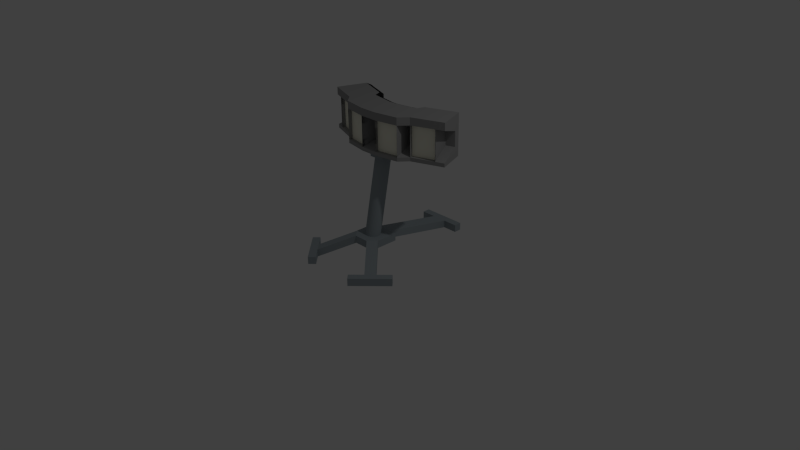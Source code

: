 # Source: lamp.blend  (saved by Blender 2.70.0; exported with 4.5.12 LTS)
import bpy
from mathutils import Matrix  # noqa: F401  (used for matrix-valued properties, if any)

bpy.ops.wm.read_factory_settings(use_empty=True)
scene = bpy.context.scene
scene.name = 'Scene'

# ---- collections
col_collection_1 = bpy.data.collections.new('Collection 1'); scene.collection.children.link(col_collection_1)

# ---- materials (node trees are filled in below, after node groups)
mat_base = bpy.data.materials.new('Base')
mat_base.alpha_threshold = 0.0
mat_base.use_transparent_shadow = False
mat_base.diffuse_color = (0.306, 0.3513, 0.3757, 1.0)
mat_base.roughness = 0.5
mat_base.line_color = (0.0, 0.0, 0.0, 1.0)
mat_cpmmector = bpy.data.materials.new('Cpmmector')
mat_cpmmector.alpha_threshold = 0.0
mat_cpmmector.use_transparent_shadow = False
mat_cpmmector.diffuse_color = (0.02365, 0.02365, 0.02365, 1.0)
mat_cpmmector.roughness = 0.5
mat_cpmmector.line_color = (0.0, 0.0, 0.0, 1.0)
mat_lampholster = bpy.data.materials.new('LampHolster')
mat_lampholster.alpha_threshold = 0.0
mat_lampholster.use_transparent_shadow = False
mat_lampholster.diffuse_color = (0.3264, 0.3264, 0.3264, 1.0)
mat_lampholster.roughness = 0.5
mat_lampholster.specular_intensity = 0.7963
mat_lampholster.line_color = (0.0, 0.0, 0.0, 1.0)
mat_electronicsback = bpy.data.materials.new('ElectronicsBack')
mat_electronicsback.alpha_threshold = 0.0
mat_electronicsback.use_transparent_shadow = False
mat_electronicsback.diffuse_color = (0.01341, 0.01341, 0.01341, 1.0)
mat_electronicsback.roughness = 0.5
mat_electronicsback.line_color = (0.0, 0.0, 0.0, 1.0)
mat_material = bpy.data.materials.new('Material')
mat_material.alpha_threshold = 0.0
mat_material.use_transparent_shadow = False
mat_material.diffuse_color = (1.0, 0.9863, 0.835, 1.0)
mat_material.roughness = 0.5
mat_material.line_color = (0.0, 0.0, 0.0, 1.0)

# ---- material node trees

# ---- world
world_world = bpy.data.worlds.new('World'); scene.world = world_world
world_world.color = (0.05088, 0.05088, 0.05088)
world_world.use_sun_shadow = False
world_world.sun_shadow_jitter_overblur = 0.0
world_world.cycles.sampling_method = 'MANUAL'
world_world.cycles.sample_map_resolution = 256

# ---- cameras
cam_camera = bpy.data.cameras.new('Camera')
cam_camera.clip_end = 100.0
cam_camera.lens = 35.0
cam_camera.sensor_width = 32.0
cam_camera.sensor_height = 18.0
cam_camera.ortho_scale = 7.314
cam_camera.dof.focus_distance = 0.0
cam_camera.dof.aperture_fstop = 128.0

# ---- lights
light_lamp = bpy.data.lights.new('Lamp', 'POINT')
light_lamp.transmission_factor = 0.0
light_lamp.cutoff_distance = 30.0
light_lamp.energy = 100.0
light_lamp.shadow_buffer_clip_start = 1.001
light_lamp.shadow_soft_size = 0.1
light_lamp.shadow_maximum_resolution = 0.006
light_lamp.use_absolute_resolution = True
light_lamp.cycles.use_multiple_importance_sampling = False

# ---- meshes
me_cube = bpy.data.meshes.new('Cube')
me_cube.from_pydata([(4.82e-08, 0.1, 0.3), (4.82e-08, 0.3, 1.3), (0.01951, 0.09808, 0.3), (0.01951, 0.2981, 1.3), (0.03827, 0.09239, 0.3), (0.03827, 0.2924, 1.3), (0.05556, 0.08315, 0.3), (0.05556, 0.2831, 1.3), (0.07071, 0.07071, 0.3), (0.07071, 0.2707, 1.3), (0.08315, 0.05556, 0.3), (0.08315, 0.2556, 1.3), (0.09239, 0.03827, 0.3), (0.09239, 0.2383, 1.3), (0.09808, 0.01951, 0.3), (0.09808, 0.2195, 1.3), (0.1, 2.942e-07, 0.3), (0.1, 0.2, 1.3), (0.09808, -0.01951, 0.3), (0.09808, 0.1805, 1.3), (0.09239, -0.03827, 0.3), (0.09239, 0.1617, 1.3), (0.08315, -0.05556, 0.3), (0.08315, 0.1444, 1.3), (0.07071, -0.07071, 0.3), (0.07071, 0.1293, 1.3), (0.05556, -0.08315, 0.3), (0.05556, 0.1169, 1.3), (0.03827, -0.09239, 0.3), (0.03827, 0.1076, 1.3), (0.01951, -0.09808, 0.3), (0.01951, 0.1019, 1.3), (1.561e-08, -0.1, 0.3), (1.561e-08, 0.1, 1.3), (-0.01951, -0.09808, 0.3), (-0.01951, 0.1019, 1.3), (-0.03827, -0.09239, 0.3), (-0.03827, 0.1076, 1.3), (-0.05556, -0.08315, 0.3), (-0.05556, 0.1169, 1.3), (-0.07071, -0.07071, 0.3), (-0.07071, 0.1293, 1.3), (-0.08315, -0.05556, 0.3), (-0.08315, 0.1444, 1.3), (-0.09239, -0.03827, 0.3), (-0.09239, 0.1617, 1.3), (-0.09808, -0.01951, 0.3), (-0.09808, 0.1805, 1.3), (-0.1, 3.832e-07, 0.3), (-0.1, 0.2, 1.3), (-0.09808, 0.01951, 0.3), (-0.09808, 0.2195, 1.3), (-0.09239, 0.03827, 0.3), (-0.09239, 0.2383, 1.3), (-0.08315, 0.05556, 0.3), (-0.08315, 0.2556, 1.3), (-0.07071, 0.07071, 0.3), (-0.07071, 0.2707, 1.3), (-0.05556, 0.08315, 0.3), (-0.05556, 0.2831, 1.3), (-0.03827, 0.09239, 0.3), (-0.03827, 0.2924, 1.3), (-0.01951, 0.09808, 0.3), (-0.01951, 0.2981, 1.3), (-0.15, -0.15, 0.2), (-0.2, 0.2, 0.2), (0.2, 0.2, 0.2), (0.15, -0.15, 0.2), (-0.15, -0.15, 0.3), (-0.2, 0.2, 0.3), (0.2, 0.2, 0.3), (0.15, -0.15, 0.3), (-0.1, 0.2, 0.3), (0.0, 0.2, 0.3), (0.1, 0.2, 0.3), (0.1, 0.2, 0.2), (0.0, 0.2, 0.2), (-0.1, 0.2, 0.2), (0.1, -0.2, 0.3), (0.0, -0.2, 0.3), (-0.1, -0.2, 0.3), (-0.1, -0.2, 0.2), (0.0, -0.2, 0.2), (0.1, -0.2, 0.2), (-0.2, -0.1, 0.3), (-0.2, 0.0, 0.3), (-0.2, 0.1, 0.3), (-0.2, 0.1, 0.2), (-0.2, 0.0, 0.2), (-0.2, -0.1, 0.2), (0.2, 0.1, 0.3), (0.2, 0.0, 0.3), (0.2, -0.1, 0.3), (0.2, -0.1, 0.2), (0.2, 0.0, 0.2), (0.2, 0.1, 0.2), (-0.1, 0.1, 0.2), (-0.1, 0.0, 0.2), (-0.1, -0.1, 0.2), (0.0, 0.1, 0.2), (0.0, 0.0, 0.2), (0.0, -0.1, 0.2), (0.1, 0.1, 0.2), (0.1, 0.0, 0.2), (0.1, -0.1, 0.2), (0.1, 0.1, 0.3), (0.1, 0.0, 0.3), (0.1, -0.1, 0.3), (0.0, 0.1, 0.3), (0.0, 0.0, 0.3), (0.0, -0.1, 0.3), (-0.1, 0.1, 0.3), (-0.1, 0.0, 0.3), (-0.1, -0.1, 0.3), (-0.1, 1.2, 0.1), (0.0, 1.2, 0.1), (0.1, 1.2, 0.1), (0.1, 1.2, 1.49e-08), (0.0, 1.2, 1.49e-08), (-0.1, 1.2, 1.49e-08), (-0.1, 1.3, 0.1), (0.0, 1.3, 0.1), (0.1, 1.3, 0.1), (0.1, 1.3, 1.49e-08), (0.0, 1.3, 1.49e-08), (-0.1, 1.3, 1.49e-08), (0.3, 1.2, 0.1), (0.3, 1.2, 1.49e-08), (0.3, 1.3, 0.1), (0.3, 1.3, 1.49e-08), (-0.3, 1.2, 0.1), (-0.3, 1.2, 1.49e-08), (-0.3, 1.3, 0.1), (-0.3, 1.3, 1.49e-08), (0.5036, -0.5036, 1.49e-08), (0.5036, -0.5036, 0.1), (0.4536, -0.5536, 0.1), (0.4536, -0.5536, 1.49e-08), (0.5536, -0.4536, 0.1), (0.5536, -0.4536, 1.49e-08), (-0.5036, -0.5036, 1.49e-08), (-0.5036, -0.5036, 0.1), (-0.4536, -0.5536, 0.1), (-0.4536, -0.5536, 1.49e-08), (-0.5536, -0.4536, 0.1), (-0.5536, -0.4536, 1.49e-08), (0.5743, -0.5743, 1.49e-08), (0.5743, -0.5743, 0.1), (0.5243, -0.6243, 0.1), (0.5243, -0.6243, 1.49e-08), (0.6243, -0.5243, 0.1), (0.6243, -0.5243, 1.49e-08), (-0.5743, -0.5743, 1.49e-08), (-0.5743, -0.5743, 0.1), (-0.5243, -0.6243, 0.1), (-0.5243, -0.6243, 1.49e-08), (-0.6243, -0.5243, 0.1), (-0.6243, -0.5243, 1.49e-08), (-0.3121, -0.695, 0.1), (-0.3121, -0.695, 1.49e-08), (-0.3828, -0.7657, 0.1), (-0.3828, -0.7657, 1.49e-08), (-0.695, -0.3121, 0.1), (-0.695, -0.3121, 1.49e-08), (-0.7657, -0.3828, 0.1), (-0.7657, -0.3828, 1.49e-08), (0.695, -0.3121, 0.1), (0.695, -0.3121, 1.49e-08), (0.7657, -0.3828, 0.1), (0.7657, -0.3828, 1.49e-08), (0.3121, -0.695, 0.1), (0.3121, -0.695, 1.49e-08), (0.3828, -0.7657, 0.1), (0.3828, -0.7657, 1.49e-08), (-0.11, 0.09, 1.3), (-0.11, 0.31, 1.3), (0.11, 0.31, 1.3), (0.11, 0.09, 1.3), (-0.11, 0.09, 1.35), (-0.11, 0.31, 1.35), (0.11, 0.31, 1.35), (0.11, 0.09, 1.35)], [], [(0, 1, 3, 2), (2, 3, 5, 4), (4, 5, 7, 6), (6, 7, 9, 8), (8, 9, 11, 10), (10, 11, 13, 12), (12, 13, 15, 14), (14, 15, 17, 16), (16, 17, 19, 18), (18, 19, 21, 20), (20, 21, 23, 22), (22, 23, 25, 24), (24, 25, 27, 26), (26, 27, 29, 28), (28, 29, 31, 30), (30, 31, 33, 32), (32, 33, 35, 34), (34, 35, 37, 36), (36, 37, 39, 38), (38, 39, 41, 40), (40, 41, 43, 42), (42, 43, 45, 44), (44, 45, 47, 46), (46, 47, 49, 48), (48, 49, 51, 50), (50, 51, 53, 52), (52, 53, 55, 54), (54, 55, 57, 56), (56, 57, 59, 58), (58, 59, 61, 60), (3, 1, 63, 61, 59, 57, 55, 53, 51, 49, 47, 45, 43, 41, 39, 37, 35, 33, 31, 29, 27, 25, 23, 21, 19, 17, 15, 13, 11, 9, 7, 5), (62, 63, 1, 0), (60, 61, 63, 62), (0, 2, 4, 6, 8, 10, 12, 14, 16, 18, 20, 22, 24, 26, 28, 30, 32, 34, 36, 38, 40, 42, 44, 46, 48, 50, 52, 54, 56, 58, 60, 62), (86, 69, 65, 87), (74, 70, 66, 75), (67, 93, 139, 134), (68, 84, 144, 141), (102, 75, 66, 95), (111, 72, 69, 86), (69, 72, 77, 65), (77, 72, 114, 119), (74, 75, 117, 116), (93, 92, 138, 139), (78, 79, 82, 83), (79, 80, 81, 82), (87, 65, 77, 96), (96, 77, 76, 99), (99, 76, 75, 102), (90, 70, 74, 105), (105, 74, 73, 108), (108, 73, 72, 111), (84, 89, 145, 144), (84, 85, 88, 89), (85, 86, 87, 88), (70, 90, 95, 66), (90, 91, 94, 95), (91, 92, 93, 94), (83, 104, 93, 67), (104, 103, 94, 93), (103, 102, 95, 94), (80, 113, 84, 68), (113, 112, 85, 84), (112, 111, 86, 85), (64, 89, 98, 81), (89, 88, 97, 98), (88, 87, 96, 97), (81, 98, 101, 82), (98, 97, 100, 101), (97, 96, 99, 100), (82, 101, 104, 83), (101, 100, 103, 104), (100, 99, 102, 103), (71, 92, 107, 78), (92, 91, 106, 107), (91, 90, 105, 106), (78, 107, 110, 79), (107, 106, 109, 110), (106, 105, 108, 109), (79, 110, 113, 80), (110, 109, 112, 113), (109, 108, 111, 112), (114, 120, 132, 130), (117, 123, 129, 127), (76, 77, 119, 118), (75, 76, 118, 117), (73, 74, 116, 115), (72, 73, 115, 114), (120, 121, 124, 125), (121, 122, 123, 124), (118, 119, 125, 124), (117, 118, 124, 123), (115, 116, 122, 121), (114, 115, 121, 120), (126, 127, 129, 128), (123, 122, 128, 129), (116, 117, 127, 126), (122, 116, 126, 128), (131, 130, 132, 133), (125, 119, 131, 133), (120, 125, 133, 132), (119, 114, 130, 131), (134, 139, 151, 146), (138, 150, 168, 166), (78, 83, 137, 136), (71, 78, 136, 135), (83, 67, 134, 137), (92, 71, 135, 138), (141, 144, 156, 153), (145, 157, 165, 163), (81, 80, 142, 143), (64, 81, 143, 140), (80, 68, 141, 142), (89, 64, 140, 145), (150, 147, 146, 151), (147, 148, 149, 146), (137, 149, 173, 171), (135, 136, 148, 147), (137, 134, 146, 149), (138, 135, 147, 150), (154, 153, 152, 155), (153, 156, 157, 152), (142, 154, 160, 158), (140, 143, 155, 152), (142, 141, 153, 154), (145, 140, 152, 157), (159, 158, 160, 161), (155, 143, 159, 161), (154, 155, 161, 160), (143, 142, 158, 159), (162, 163, 165, 164), (157, 156, 164, 165), (144, 145, 163, 162), (156, 144, 162, 164), (167, 166, 168, 169), (150, 151, 169, 168), (139, 138, 166, 167), (151, 139, 167, 169), (170, 171, 173, 172), (148, 136, 170, 172), (149, 148, 172, 173), (136, 137, 171, 170), (178, 179, 175, 174), (179, 180, 176, 175), (180, 181, 177, 176), (181, 178, 174, 177), (174, 175, 176, 177), (181, 180, 179, 178)])
me_cube.materials.append(mat_base)
me_cube.use_remesh_preserve_volume = False
me_cube.use_remesh_preserve_attributes = False
me_cube.use_mirror_vertex_groups = False
me_cube.update()
me_cube_001 = bpy.data.meshes.new('Cube.001')
me_cube_001.from_pydata([(-0.08, 0.12, 1.35), (-0.08, 0.28, 1.35), (0.08, 0.28, 1.35), (0.08, 0.12, 1.35), (-0.08, 0.12, 1.4), (-0.08, 0.28, 1.4), (0.08, 0.28, 1.4), (0.08, 0.12, 1.4), (-0.03333, 0.3, 1.4), (0.03333, 0.3, 1.4), (0.03333, 0.3, 1.35), (-0.03333, 0.3, 1.35), (0.03333, 0.1, 1.4), (-0.03333, 0.1, 1.4), (-0.03333, 0.1, 1.35), (0.03333, 0.1, 1.35), (-0.1, 0.1667, 1.4), (-0.1, 0.2333, 1.4), (-0.1, 0.2333, 1.35), (-0.1, 0.1667, 1.35), (0.1, 0.2333, 1.4), (0.1, 0.1667, 1.4), (0.1, 0.1667, 1.35), (0.1, 0.2333, 1.35), (-0.03333, 0.2333, 1.35), (-0.03333, 0.1667, 1.35), (0.03333, 0.2333, 1.35), (0.03333, 0.1667, 1.35), (0.03333, 0.2333, 1.4), (0.03333, 0.1667, 1.4), (-0.03333, 0.2333, 1.4), (-0.03333, 0.1667, 1.4)], [], [(17, 5, 1, 18), (9, 6, 2, 10), (21, 7, 3, 22), (13, 4, 0, 14), (26, 10, 2, 23), (30, 8, 5, 17), (5, 8, 11, 1), (8, 9, 10, 11), (7, 12, 15, 3), (12, 13, 14, 15), (18, 1, 11, 24), (24, 11, 10, 26), (20, 6, 9, 28), (28, 9, 8, 30), (4, 16, 19, 0), (16, 17, 18, 19), (6, 20, 23, 2), (20, 21, 22, 23), (15, 27, 22, 3), (27, 26, 23, 22), (13, 31, 16, 4), (31, 30, 17, 16), (0, 19, 25, 14), (19, 18, 24, 25), (14, 25, 27, 15), (25, 24, 26, 27), (7, 21, 29, 12), (21, 20, 28, 29), (12, 29, 31, 13), (29, 28, 30, 31)])
me_cube_001.materials.append(mat_cpmmector)
me_cube_001.use_remesh_preserve_volume = False
me_cube_001.use_remesh_preserve_attributes = False
me_cube_001.use_mirror_vertex_groups = False
me_cube_001.update()
me_cube_002 = bpy.data.meshes.new('Cube.002')
me_cube_002.from_pydata([(-0.9568, 0.295, 1.4), (-0.82, 0.6709, 1.4), (0.82, 0.6709, 1.4), (0.9568, 0.295, 1.4), (-0.9568, 0.295, 1.45), (-0.82, 0.6709, 1.45), (0.82, 0.6709, 1.45), (0.9568, 0.295, 1.45), (-0.7051, 0.6291, 1.45), (-0.4023, 0.5189, 1.45), (-0.366, 0.4199, 1.45), (-0.04865, 0.364, 1.45), (0.04865, 0.364, 1.45), (0.366, 0.4199, 1.45), (0.4023, 0.5189, 1.45), (0.7051, 0.6291, 1.45), (0.7051, 0.6291, 1.4), (0.4023, 0.5189, 1.4), (0.366, 0.4199, 1.4), (0.04865, 0.364, 1.4), (-0.04865, 0.364, 1.4), (-0.366, 0.4199, 1.4), (-0.4023, 0.5189, 1.4), (-0.7051, 0.6291, 1.4), (0.8419, 0.2532, 1.45), (0.5392, 0.143, 1.45), (0.4354, 0.02601, 1.45), (0.1181, -0.02995, 1.45), (-0.1181, -0.02995, 1.45), (-0.4354, 0.02601, 1.45), (-0.5392, 0.143, 1.45), (-0.8419, 0.2532, 1.45), (-0.8419, 0.2532, 1.4), (-0.5392, 0.143, 1.4), (-0.4354, 0.02601, 1.4), (-0.1181, -0.02995, 1.4), (0.1181, -0.02995, 1.4), (0.4354, 0.02601, 1.4), (0.5392, 0.143, 1.4), (0.8419, 0.2532, 1.4), (-0.8542, 0.5769, 1.55), (-0.82, 0.6709, 1.55), (-0.7051, 0.6291, 1.55), (-0.7393, 0.5351, 1.55), (-0.4023, 0.5189, 1.55), (-0.366, 0.4199, 1.55), (-0.3833, 0.3214, 1.55), (-0.4365, 0.4249, 1.55), (-0.04865, 0.364, 1.55), (0.04865, 0.364, 1.55), (0.06601, 0.2655, 1.55), (-0.06601, 0.2655, 1.55), (0.366, 0.4199, 1.55), (0.4023, 0.5189, 1.55), (0.4365, 0.4249, 1.55), (0.3833, 0.3214, 1.55), (0.82, 0.6709, 1.55), (0.8542, 0.5769, 1.55), (0.7051, 0.6291, 1.55), (0.7393, 0.5351, 1.55), (-0.8542, 0.5769, 1.75), (-0.82, 0.6709, 1.75), (-0.7051, 0.6291, 1.75), (-0.7393, 0.5351, 1.75), (-0.4023, 0.5189, 1.75), (-0.366, 0.4199, 1.75), (-0.3833, 0.3214, 1.75), (-0.4365, 0.4249, 1.75), (-0.04865, 0.364, 1.75), (0.04865, 0.364, 1.75), (0.06601, 0.2655, 1.75), (-0.06601, 0.2655, 1.75), (0.366, 0.4199, 1.75), (0.4023, 0.5189, 1.75), (0.4365, 0.4249, 1.75), (0.3833, 0.3214, 1.75), (0.82, 0.6709, 1.75), (0.8542, 0.5769, 1.75), (0.7051, 0.6291, 1.75), (0.7393, 0.5351, 1.75), (-0.9568, 0.295, 1.85), (-0.82, 0.6709, 1.85), (-0.7051, 0.6291, 1.85), (-0.8419, 0.2532, 1.85), (-0.4023, 0.5189, 1.85), (-0.366, 0.4199, 1.85), (-0.4354, 0.02601, 1.85), (-0.5392, 0.143, 1.85), (-0.04865, 0.364, 1.85), (0.04865, 0.364, 1.85), (0.1181, -0.02995, 1.85), (-0.1181, -0.02995, 1.85), (0.366, 0.4199, 1.85), (0.4023, 0.5189, 1.85), (0.5392, 0.143, 1.85), (0.4354, 0.02601, 1.85), (0.82, 0.6709, 1.85), (0.9568, 0.295, 1.85), (0.7051, 0.6291, 1.85), (0.8419, 0.2532, 1.85), (-0.9568, 0.295, 1.95), (-0.82, 0.6709, 1.95), (-0.7051, 0.6291, 1.95), (-0.8419, 0.2532, 1.95), (-0.4023, 0.5189, 1.95), (-0.366, 0.4199, 1.95), (-0.4354, 0.02601, 1.95), (-0.5392, 0.143, 1.95), (-0.04865, 0.364, 1.95), (0.04865, 0.364, 1.95), (0.1181, -0.02995, 1.95), (-0.1181, -0.02995, 1.95), (0.366, 0.4199, 1.95), (0.4023, 0.5189, 1.95), (0.5392, 0.143, 1.95), (0.4354, 0.02601, 1.95), (0.82, 0.6709, 1.95), (0.9568, 0.295, 1.95), (0.7051, 0.6291, 1.95), (0.8419, 0.2532, 1.95), (0.7051, 0.6291, 1.45), (0.8419, 0.2532, 1.45), (0.7051, 0.6291, 1.55), (0.8419, 0.2532, 1.55), (0.7051, 0.6291, 1.75), (0.8419, 0.2532, 1.75), (0.7051, 0.6291, 1.85), (0.8419, 0.2532, 1.85), (0.4023, 0.5189, 1.45), (0.5392, 0.143, 1.45), (0.4023, 0.5189, 1.55), (0.5392, 0.143, 1.55), (0.4023, 0.5189, 1.75), (0.5392, 0.143, 1.75), (0.4023, 0.5189, 1.85), (0.5392, 0.143, 1.85), (0.366, 0.4199, 1.45), (0.4354, 0.02601, 1.45), (0.366, 0.4199, 1.55), (0.4354, 0.02601, 1.55), (0.366, 0.4199, 1.75), (0.4354, 0.02601, 1.75), (0.366, 0.4199, 1.85), (0.4354, 0.02601, 1.85), (0.04865, 0.364, 1.45), (0.1181, -0.02995, 1.45), (0.04865, 0.364, 1.55), (0.1181, -0.02995, 1.55), (0.04865, 0.364, 1.75), (0.1181, -0.02995, 1.75), (0.04865, 0.364, 1.85), (0.1181, -0.02995, 1.85), (-0.04865, 0.364, 1.45), (-0.1181, -0.02995, 1.45), (-0.04865, 0.364, 1.55), (-0.1181, -0.02995, 1.55), (-0.04865, 0.364, 1.75), (-0.1181, -0.02995, 1.75), (-0.04865, 0.364, 1.85), (-0.1181, -0.02995, 1.85), (-0.366, 0.4199, 1.45), (-0.4354, 0.02601, 1.45), (-0.366, 0.4199, 1.55), (-0.4354, 0.02601, 1.55), (-0.366, 0.4199, 1.75), (-0.4354, 0.02601, 1.75), (-0.366, 0.4199, 1.85), (-0.4354, 0.02601, 1.85), (-0.4023, 0.5189, 1.45), (-0.5392, 0.143, 1.45), (-0.4023, 0.5189, 1.55), (-0.5392, 0.143, 1.55), (-0.4023, 0.5189, 1.75), (-0.5392, 0.143, 1.75), (-0.4023, 0.5189, 1.85), (-0.5392, 0.143, 1.85), (-0.7051, 0.6291, 1.45), (-0.8419, 0.2532, 1.45), (-0.7051, 0.6291, 1.55), (-0.8419, 0.2532, 1.55), (-0.7051, 0.6291, 1.75), (-0.8419, 0.2532, 1.75), (-0.7051, 0.6291, 1.85), (-0.8419, 0.2532, 1.85)], [], [(4, 5, 1, 0), (15, 6, 2, 16), (6, 7, 3, 2), (31, 4, 0, 32), (39, 16, 2, 3), (82, 83, 183, 182), (5, 8, 23, 1), (8, 9, 22, 23), (9, 10, 21, 22), (10, 11, 20, 21), (11, 12, 19, 20), (12, 13, 18, 19), (13, 14, 17, 18), (14, 15, 16, 17), (7, 24, 39, 3), (24, 25, 38, 39), (25, 26, 37, 38), (26, 27, 36, 37), (27, 28, 35, 36), (28, 29, 34, 35), (29, 30, 33, 34), (30, 31, 32, 33), (0, 1, 23, 32), (32, 23, 22, 33), (33, 22, 21, 34), (34, 21, 20, 35), (35, 20, 19, 36), (36, 19, 18, 37), (37, 18, 17, 38), (38, 17, 16, 39), (99, 98, 126, 127), (24, 15, 14, 25), (95, 92, 142, 143), (26, 13, 12, 27), (91, 88, 158, 159), (28, 11, 10, 29), (87, 84, 174, 175), (30, 9, 8, 31), (62, 82, 182, 180), (8, 5, 41, 42), (4, 31, 43, 40), (5, 4, 40, 41), (75, 95, 143, 141), (85, 86, 167, 166), (30, 29, 46, 47), (10, 9, 44, 45), (49, 48, 68, 69), (89, 90, 151, 150), (28, 27, 50, 51), (12, 11, 48, 49), (90, 70, 149, 151), (93, 94, 135, 134), (26, 25, 54, 55), (14, 13, 52, 53), (47, 46, 66, 67), (24, 7, 57, 59), (7, 6, 56, 57), (6, 15, 58, 56), (71, 70, 90, 91), (88, 68, 156, 158), (61, 60, 80, 81), (75, 74, 94, 95), (62, 61, 81, 82), (55, 54, 74, 75), (59, 57, 77, 79), (40, 43, 63, 60), (56, 58, 78, 76), (86, 66, 165, 167), (45, 44, 64, 65), (71, 91, 159, 157), (51, 50, 70, 71), (94, 74, 133, 135), (79, 99, 127, 125), (42, 41, 61, 62), (53, 52, 72, 73), (57, 56, 76, 77), (41, 40, 60, 61), (84, 64, 172, 174), (82, 81, 101, 102), (92, 95, 115, 112), (85, 84, 104, 105), (86, 85, 105, 106), (97, 96, 116, 117), (79, 77, 97, 99), (67, 87, 175, 173), (76, 78, 98, 96), (67, 66, 86, 87), (83, 63, 181, 183), (73, 93, 134, 132), (60, 63, 83, 80), (73, 72, 92, 93), (69, 89, 150, 148), (98, 78, 124, 126), (69, 68, 88, 89), (77, 76, 96, 97), (65, 85, 166, 164), (65, 64, 84, 85), (92, 72, 140, 142), (103, 102, 101, 100), (106, 105, 104, 107), (110, 109, 108, 111), (114, 113, 112, 115), (117, 116, 118, 119), (95, 94, 114, 115), (81, 80, 100, 101), (88, 91, 111, 108), (91, 90, 110, 111), (99, 97, 117, 119), (84, 87, 107, 104), (96, 98, 118, 116), (87, 86, 106, 107), (83, 82, 102, 103), (94, 93, 113, 114), (80, 83, 103, 100), (93, 92, 112, 113), (90, 89, 109, 110), (98, 99, 119, 118), (89, 88, 108, 109), (107, 104, 102, 103), (83, 82, 84, 87), (108, 105, 106, 111), (91, 86, 85, 88), (109, 110, 115, 112), (119, 118, 113, 114), (94, 93, 98, 99), (92, 95, 90, 89), (88, 85, 105, 108), (109, 112, 92, 89), (93, 113, 118, 98), (82, 102, 104, 84), (83, 87, 107, 103), (111, 106, 86, 91), (95, 115, 110, 90), (99, 119, 114, 94), (120, 121, 123, 122), (122, 123, 125, 124), (124, 125, 127, 126), (78, 58, 122, 124), (59, 79, 125, 123), (24, 59, 123, 121), (58, 15, 120, 122), (15, 24, 121, 120), (129, 128, 130, 131), (131, 130, 132, 133), (133, 132, 134, 135), (53, 73, 132, 130), (74, 54, 131, 133), (14, 53, 130, 128), (54, 25, 129, 131), (25, 14, 128, 129), (136, 137, 139, 138), (138, 139, 141, 140), (140, 141, 143, 142), (55, 75, 141, 139), (72, 52, 138, 140), (26, 55, 139, 137), (52, 13, 136, 138), (13, 26, 137, 136), (145, 144, 146, 147), (147, 146, 148, 149), (149, 148, 150, 151), (49, 69, 148, 146), (70, 50, 147, 149), (12, 49, 146, 144), (50, 27, 145, 147), (27, 12, 144, 145), (152, 153, 155, 154), (156, 157, 159, 158), (154, 155, 157, 156), (51, 71, 157, 155), (68, 48, 154, 156), (28, 51, 155, 153), (48, 11, 152, 154), (11, 28, 153, 152), (161, 160, 162, 163), (163, 162, 164, 165), (165, 164, 166, 167), (45, 65, 164, 162), (66, 46, 163, 165), (10, 45, 162, 160), (46, 29, 161, 163), (29, 10, 160, 161), (168, 169, 171, 170), (170, 171, 173, 172), (172, 173, 175, 174), (64, 44, 170, 172), (47, 67, 173, 171), (30, 47, 171, 169), (44, 9, 168, 170), (9, 30, 169, 168), (177, 176, 178, 179), (179, 178, 180, 181), (181, 180, 182, 183), (42, 62, 180, 178), (63, 43, 179, 181), (8, 42, 178, 176), (43, 31, 177, 179), (31, 8, 176, 177)])
me_cube_002.materials.append(mat_lampholster)
me_cube_002.use_remesh_preserve_volume = False
me_cube_002.use_remesh_preserve_attributes = False
me_cube_002.use_mirror_vertex_groups = False
me_cube_002.update()
me_cube_004 = bpy.data.meshes.new('Cube.004')
me_cube_004.from_pydata([(-0.82, 0.6709, 1.4), (-0.7747, 0.7076, 1.41), (0.7747, 0.7076, 1.41), (0.82, 0.6709, 1.4), (-0.82, 0.6709, 1.95), (-0.7747, 0.7076, 1.93), (0.7747, 0.7076, 1.93), (0.82, 0.6709, 1.95), (-0.6661, 0.6681, 1.93), (-0.3696, 0.5602, 1.93), (-0.3474, 0.4674, 1.93), (-0.03668, 0.4126, 1.93), (0.03668, 0.4126, 1.93), (0.3474, 0.4674, 1.93), (0.3696, 0.5602, 1.93), (0.6661, 0.6681, 1.93), (0.6661, 0.6681, 1.41), (0.3696, 0.5602, 1.41), (0.3474, 0.4674, 1.41), (0.03668, 0.4126, 1.41), (-0.03668, 0.4126, 1.41), (-0.3474, 0.4674, 1.41), (-0.3696, 0.5602, 1.41), (-0.6661, 0.6681, 1.41), (0.7051, 0.6291, 1.95), (0.4023, 0.5189, 1.95), (0.366, 0.4199, 1.95), (0.04865, 0.364, 1.95), (-0.04865, 0.364, 1.95), (-0.366, 0.4199, 1.95), (-0.4023, 0.5189, 1.95), (-0.7051, 0.6291, 1.95), (-0.7051, 0.6291, 1.4), (-0.4023, 0.5189, 1.4), (-0.366, 0.4199, 1.4), (-0.04865, 0.364, 1.4), (0.04865, 0.364, 1.4), (0.366, 0.4199, 1.4), (0.4023, 0.5189, 1.4), (0.7051, 0.6291, 1.4)], [], [(4, 5, 1, 0), (15, 6, 2, 16), (6, 7, 3, 2), (31, 4, 0, 32), (39, 16, 2, 3), (31, 8, 5, 4), (5, 8, 23, 1), (8, 9, 22, 23), (9, 10, 21, 22), (10, 11, 20, 21), (11, 12, 19, 20), (12, 13, 18, 19), (13, 14, 17, 18), (14, 15, 16, 17), (7, 24, 39, 3), (24, 25, 38, 39), (25, 26, 37, 38), (26, 27, 36, 37), (27, 28, 35, 36), (28, 29, 34, 35), (29, 30, 33, 34), (30, 31, 32, 33), (0, 1, 23, 32), (32, 23, 22, 33), (33, 22, 21, 34), (34, 21, 20, 35), (35, 20, 19, 36), (36, 19, 18, 37), (37, 18, 17, 38), (38, 17, 16, 39), (7, 6, 15, 24), (24, 15, 14, 25), (25, 14, 13, 26), (26, 13, 12, 27), (27, 12, 11, 28), (28, 11, 10, 29), (29, 10, 9, 30), (30, 9, 8, 31)])
me_cube_004.materials.append(mat_electronicsback)
me_cube_004.use_remesh_preserve_volume = False
me_cube_004.use_remesh_preserve_attributes = False
me_cube_004.use_mirror_vertex_groups = False
me_cube_004.update()
me_cube_003 = bpy.data.meshes.new('Cube.003')
me_cube_003.from_pydata([(0.5225, 0.1902, 1.45), (0.4199, 0.4721, 1.45), (0.7124, 0.5822, 1.45), (0.8241, 0.3003, 1.45), (0.5225, 0.1902, 1.85), (0.4199, 0.4721, 1.85), (0.7124, 0.5822, 1.85), (0.8241, 0.3003, 1.85), (0.1103, 0.01945, 1.45), (0.0582, 0.3149, 1.45), (0.3653, 0.3708, 1.45), (0.4264, 0.07536, 1.45), (0.1103, 0.01945, 1.85), (0.0582, 0.3149, 1.85), (0.3653, 0.3708, 1.85), (0.4264, 0.07536, 1.85), (-0.4264, 0.07536, 1.45), (-0.3653, 0.3708, 1.45), (-0.0582, 0.3149, 1.45), (-0.1103, 0.01945, 1.45), (-0.4264, 0.07536, 1.85), (-0.3653, 0.3708, 1.85), (-0.0582, 0.3149, 1.85), (-0.1103, 0.01945, 1.85), (-0.8241, 0.3003, 1.45), (-0.7124, 0.5822, 1.45), (-0.4199, 0.4721, 1.45), (-0.5225, 0.1902, 1.45), (-0.8241, 0.3003, 1.85), (-0.7124, 0.5822, 1.85), (-0.4199, 0.4721, 1.85), (-0.5225, 0.1902, 1.85), (0.8241, 0.3003, 1.45), (0.8241, 0.3003, 1.85)], [(33, 32)], [(4, 5, 1, 0), (5, 6, 2, 1), (6, 7, 3, 2), (7, 4, 0, 3), (0, 1, 2, 3), (7, 6, 5, 4), (12, 13, 9, 8), (13, 14, 10, 9), (14, 15, 11, 10), (15, 12, 8, 11), (8, 9, 10, 11), (15, 14, 13, 12), (20, 21, 17, 16), (21, 22, 18, 17), (22, 23, 19, 18), (23, 20, 16, 19), (16, 17, 18, 19), (23, 22, 21, 20), (28, 29, 25, 24), (29, 30, 26, 25), (30, 31, 27, 26), (31, 28, 24, 27), (24, 25, 26, 27), (31, 30, 29, 28)])
me_cube_003.materials.append(mat_material)
me_cube_003.use_remesh_preserve_volume = False
me_cube_003.use_remesh_preserve_attributes = False
me_cube_003.use_mirror_vertex_groups = False
me_cube_003.update()

# ---- objects
ob_base = bpy.data.objects.new('Base', me_cube)
ob_connector = bpy.data.objects.new('Connector', me_cube_001)
ob_lightholdster = bpy.data.objects.new('LightHoldster', me_cube_002)
ob_cabling = bpy.data.objects.new('Cabling', me_cube_004)
ob_lights = bpy.data.objects.new('Lights', me_cube_003)
ob_rightlight2 = bpy.data.objects.new('RightLight2', None)
ob_rightlight1 = bpy.data.objects.new('RightLight1', None)
ob_leftlight2 = bpy.data.objects.new('LeftLight2', None)
ob_leftlight1 = bpy.data.objects.new('LeftLight1', None)
ob_lamp = bpy.data.objects.new('Lamp', light_lamp)
ob_camera = bpy.data.objects.new('Camera', cam_camera)

# ---- transforms, parenting, visibility, modifiers, constraints
ob_base.location = (0.0, 0.0, 0.0)
ob_base.lock_rotations_4d = False
ob_base.empty_display_type = 'ARROWS'
ob_base.lineart.crease_threshold = 0.0
ob_connector.parent = ob_base
ob_connector.location = (0.0, 0.0, 0.0)
ob_connector.lineart.crease_threshold = 0.0
ob_lightholdster.parent = ob_connector
ob_lightholdster.location = (0.0, 0.0, 0.0)
ob_lightholdster.lineart.crease_threshold = 0.0
ob_cabling.parent = ob_lightholdster
ob_cabling.location = (0.0, 0.0, 0.0)
ob_cabling.lineart.crease_threshold = 0.0
ob_lights.parent = ob_lightholdster
ob_lights.location = (0.0, 0.0, 0.0)
ob_lights.lineart.crease_threshold = 0.0
ob_rightlight2.parent = ob_lights
ob_rightlight2.location = (-0.7518, 0.2736, 1.7)
ob_rightlight2.rotation_euler = (0.0, 0.0, -0.3491)
ob_rightlight2.empty_image_offset = (0.0, 0.0)
ob_rightlight2.lineart.crease_threshold = 0.0
ob_rightlight1.parent = ob_lights
ob_rightlight1.location = (-0.2954, 0.05209, 1.7)
ob_rightlight1.rotation_euler = (0.0, 0.0, -0.1745)
ob_rightlight1.empty_image_offset = (0.0, 0.0)
ob_rightlight1.lineart.crease_threshold = 0.0
ob_leftlight2.parent = ob_lights
ob_leftlight2.location = (0.7518, 0.2736, 1.7)
ob_leftlight2.rotation_euler = (0.0, 0.0, 0.3491)
ob_leftlight2.empty_image_offset = (0.0, 0.0)
ob_leftlight2.lineart.crease_threshold = 0.0
ob_leftlight1.parent = ob_lights
ob_leftlight1.location = (0.2954, 0.05209, 1.7)
ob_leftlight1.rotation_euler = (0.0, 0.0, 0.1745)
ob_leftlight1.empty_image_offset = (0.0, 0.0)
ob_leftlight1.lineart.crease_threshold = 0.0
ob_lamp.location = (4.076, 1.005, 5.904)
ob_lamp.rotation_euler = (0.6503, 0.05522, 1.866)
ob_lamp.lock_rotations_4d = False
ob_lamp.empty_display_type = 'ARROWS'
ob_lamp.color = (0.0, 0.0, 0.0, 0.0)
ob_lamp.lineart.crease_threshold = 0.0
ob_camera.location = (7.481, -6.508, 5.344)
ob_camera.rotation_euler = (1.109, 0.01082, 0.8149)
ob_camera.lock_rotations_4d = False
ob_camera.empty_display_type = 'ARROWS'
ob_camera.color = (0.0, 0.0, 0.0, 0.0)
ob_camera.display_type = 'WIRE'
ob_camera.lineart.crease_threshold = 0.0

# ---- collection membership
col_collection_1.objects.link(ob_base)
col_collection_1.objects.link(ob_connector)
col_collection_1.objects.link(ob_lightholdster)
col_collection_1.objects.link(ob_cabling)
col_collection_1.objects.link(ob_lights)
col_collection_1.objects.link(ob_rightlight2)
col_collection_1.objects.link(ob_rightlight1)
col_collection_1.objects.link(ob_leftlight2)
col_collection_1.objects.link(ob_leftlight1)
col_collection_1.objects.link(ob_lamp)
col_collection_1.objects.link(ob_camera)

# ---- scene / render settings (as saved in the file)
scene.camera = ob_camera
scene.frame_start = 1; scene.frame_end = 250; scene.frame_set(1)
scene.render.engine = 'BLENDER_EEVEE_NEXT'
scene.render.resolution_percentage = 50
scene.render.dither_intensity = 0.0
scene.cycles.use_denoising = False
scene.cycles.samples = 10
scene.cycles.sampling_pattern = 'TABULATED_SOBOL'
scene.cycles.light_sampling_threshold = 0.0
scene.cycles.use_adaptive_sampling = False
scene.cycles.use_light_tree = False
scene.cycles.blur_glossy = 0.0
scene.cycles.volume_bounces = 1
scene.cycles.pixel_filter_type = 'GAUSSIAN'
scene.cycles.sample_clamp_indirect = 0.0
scene.view_settings.view_transform = 'Standard'
bpy.context.view_layer.update()
